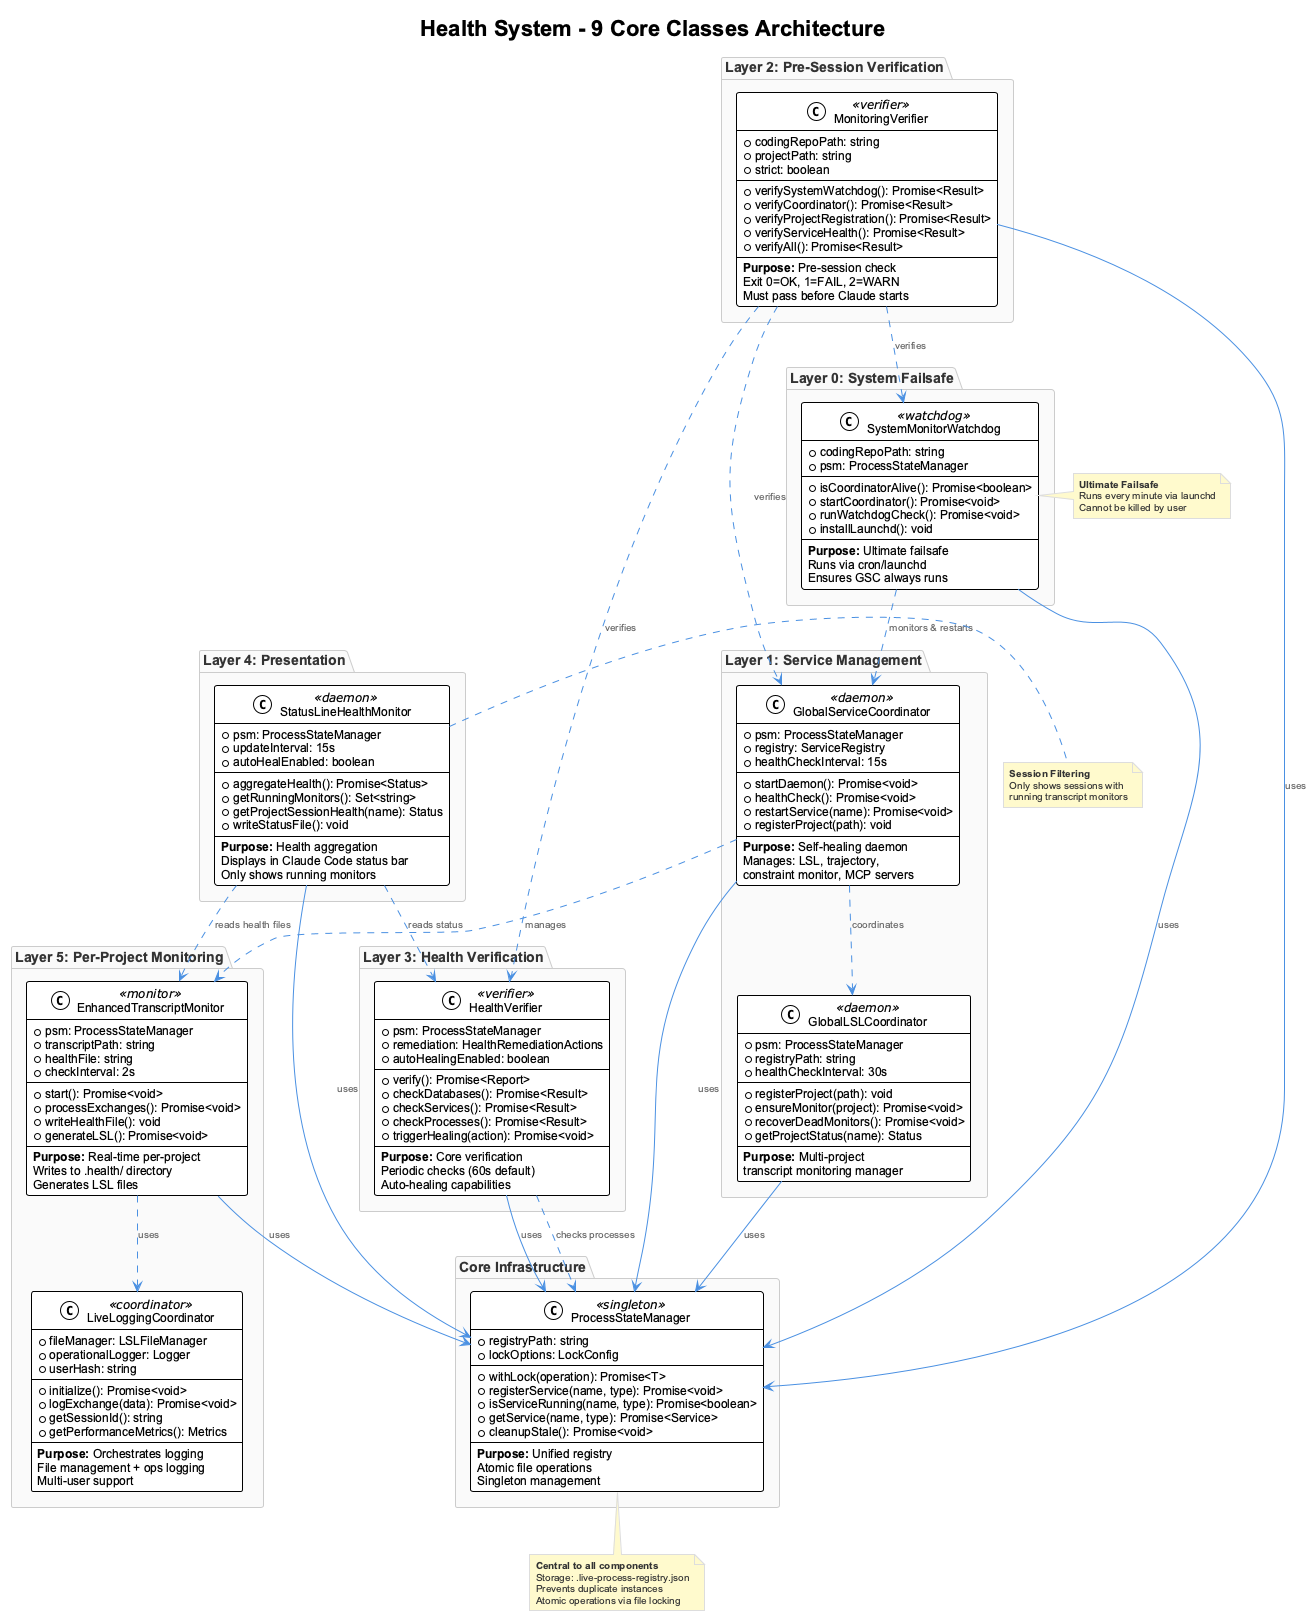

The diagram above was rendered by PlantUML. Its source (embedded in the PNG):
@startuml
!include _standard-style.puml

title Health System - 9 Core Classes Architecture

top to bottom direction

package "Layer 0: System Failsafe" {
  class SystemMonitorWatchdog <<watchdog>> {
    +codingRepoPath: string
    +psm: ProcessStateManager
    --
    +isCoordinatorAlive(): Promise<boolean>
    +startCoordinator(): Promise<void>
    +runWatchdogCheck(): Promise<void>
    +installLaunchd(): void
    --
    **Purpose:** Ultimate failsafe
    Runs via cron/launchd
    Ensures GSC always runs
  }
}

package "Layer 1: Service Management" {
  class GlobalServiceCoordinator <<daemon>> {
    +psm: ProcessStateManager
    +registry: ServiceRegistry
    +healthCheckInterval: 15s
    --
    +startDaemon(): Promise<void>
    +healthCheck(): Promise<void>
    +restartService(name): Promise<void>
    +registerProject(path): void
    --
    **Purpose:** Self-healing daemon
    Manages: LSL, trajectory,
    constraint monitor, MCP servers
  }

  class GlobalLSLCoordinator <<daemon>> {
    +psm: ProcessStateManager
    +registryPath: string
    +healthCheckInterval: 30s
    --
    +registerProject(path): void
    +ensureMonitor(project): Promise<void>
    +recoverDeadMonitors(): Promise<void>
    +getProjectStatus(name): Status
    --
    **Purpose:** Multi-project
    transcript monitoring manager
  }
}

package "Layer 2: Pre-Session Verification" {
  class MonitoringVerifier <<verifier>> {
    +codingRepoPath: string
    +projectPath: string
    +strict: boolean
    --
    +verifySystemWatchdog(): Promise<Result>
    +verifyCoordinator(): Promise<Result>
    +verifyProjectRegistration(): Promise<Result>
    +verifyServiceHealth(): Promise<Result>
    +verifyAll(): Promise<Result>
    --
    **Purpose:** Pre-session check
    Exit 0=OK, 1=FAIL, 2=WARN
    Must pass before Claude starts
  }
}

package "Layer 3: Health Verification" {
  class HealthVerifier <<verifier>> {
    +psm: ProcessStateManager
    +remediation: HealthRemediationActions
    +autoHealingEnabled: boolean
    --
    +verify(): Promise<Report>
    +checkDatabases(): Promise<Result>
    +checkServices(): Promise<Result>
    +checkProcesses(): Promise<Result>
    +triggerHealing(action): Promise<void>
    --
    **Purpose:** Core verification
    Periodic checks (60s default)
    Auto-healing capabilities
  }
}

package "Layer 4: Presentation" {
  class StatusLineHealthMonitor <<daemon>> {
    +psm: ProcessStateManager
    +updateInterval: 15s
    +autoHealEnabled: boolean
    --
    +aggregateHealth(): Promise<Status>
    +getRunningMonitors(): Set<string>
    +getProjectSessionHealth(name): Status
    +writeStatusFile(): void
    --
    **Purpose:** Health aggregation
    Displays in Claude Code status bar
    Only shows running monitors
  }
}

package "Layer 5: Per-Project Monitoring" {
  class EnhancedTranscriptMonitor <<monitor>> {
    +psm: ProcessStateManager
    +transcriptPath: string
    +healthFile: string
    +checkInterval: 2s
    --
    +start(): Promise<void>
    +processExchanges(): Promise<void>
    +writeHealthFile(): void
    +generateLSL(): Promise<void>
    --
    **Purpose:** Real-time per-project
    Writes to .health/ directory
    Generates LSL files
  }

  class LiveLoggingCoordinator <<coordinator>> {
    +fileManager: LSLFileManager
    +operationalLogger: Logger
    +userHash: string
    --
    +initialize(): Promise<void>
    +logExchange(data): Promise<void>
    +getSessionId(): string
    +getPerformanceMetrics(): Metrics
    --
    **Purpose:** Orchestrates logging
    File management + ops logging
    Multi-user support
  }
}

package "Core Infrastructure" {
  class ProcessStateManager <<singleton>> {
    +registryPath: string
    +lockOptions: LockConfig
    --
    +withLock(operation): Promise<T>
    +registerService(name, type): Promise<void>
    +isServiceRunning(name, type): Promise<boolean>
    +getService(name, type): Promise<Service>
    +cleanupStale(): Promise<void>
    --
    **Purpose:** Unified registry
    Atomic file operations
    Singleton management
  }
}

' Relationships - Layer dependencies
SystemMonitorWatchdog ..> GlobalServiceCoordinator : monitors & restarts
GlobalServiceCoordinator ..> GlobalLSLCoordinator : coordinates
GlobalServiceCoordinator ..> EnhancedTranscriptMonitor : manages

' Health chain
HealthVerifier ..> ProcessStateManager : checks processes
StatusLineHealthMonitor ..> HealthVerifier : reads status
StatusLineHealthMonitor ..> EnhancedTranscriptMonitor : reads health files

' PSM usage (all classes use PSM)
SystemMonitorWatchdog --> ProcessStateManager : uses
GlobalServiceCoordinator --> ProcessStateManager : uses
GlobalLSLCoordinator --> ProcessStateManager : uses
MonitoringVerifier --> ProcessStateManager : uses
HealthVerifier --> ProcessStateManager : uses
StatusLineHealthMonitor --> ProcessStateManager : uses
EnhancedTranscriptMonitor --> ProcessStateManager : uses

' Verification chain
MonitoringVerifier ..> SystemMonitorWatchdog : verifies
MonitoringVerifier ..> GlobalServiceCoordinator : verifies
MonitoringVerifier ..> HealthVerifier : verifies

' Logging coordination
EnhancedTranscriptMonitor ..> LiveLoggingCoordinator : uses

note bottom of ProcessStateManager
  **Central to all components**
  Storage: .live-process-registry.json
  Prevents duplicate instances
  Atomic operations via file locking
end note

note right of SystemMonitorWatchdog
  **Ultimate Failsafe**
  Runs every minute via launchd
  Cannot be killed by user
end note

note right of StatusLineHealthMonitor
  **Session Filtering**
  Only shows sessions with
  running transcript monitors
end note

@enduml